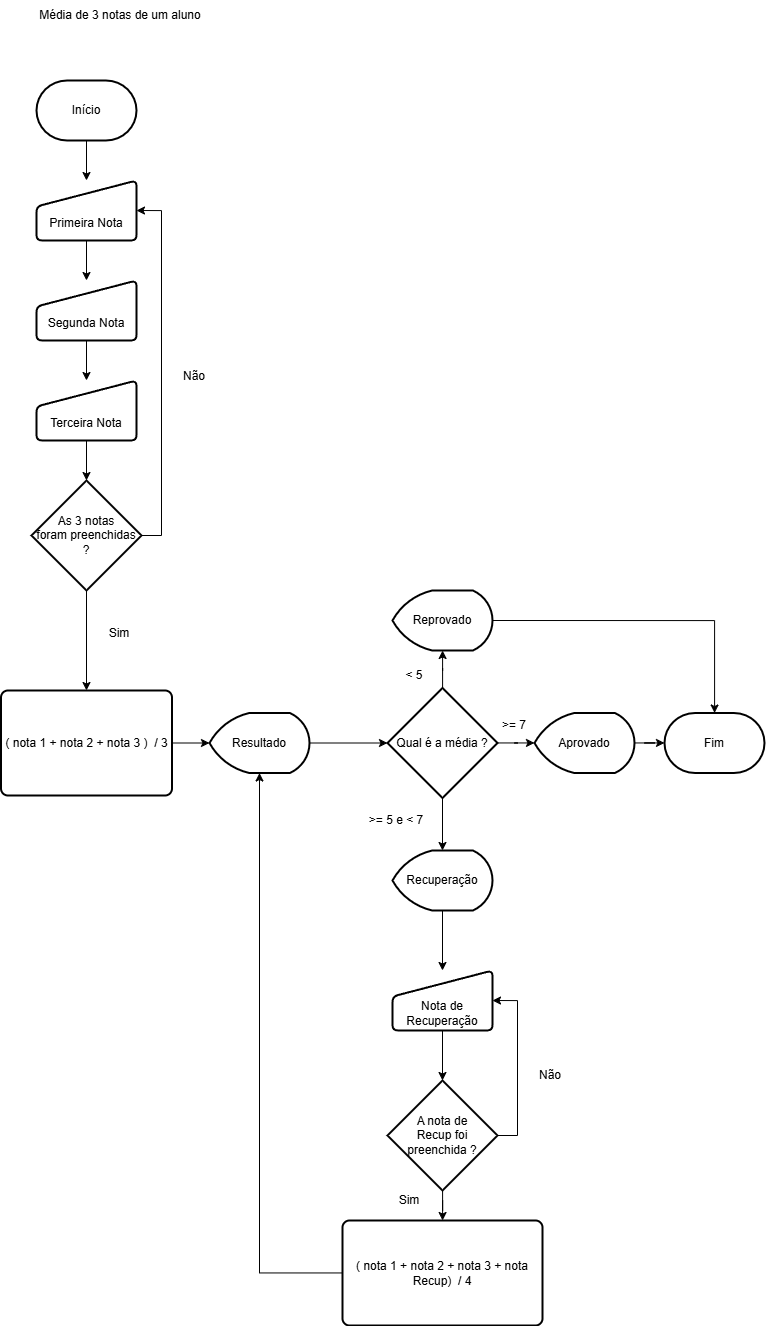

The diagram above was exported from draw.io. Its source (the exported page's mxGraphModel, read from the mxfile embedded in the PNG):
<mxGraphModel dx="2571" dy="1413" grid="1" gridSize="10" guides="1" tooltips="1" connect="1" arrows="1" fold="1" page="1" pageScale="1" pageWidth="827" pageHeight="1169" math="0" shadow="0">
  <root>
    <mxCell id="0" />
    <mxCell id="1" parent="0" />
    <mxCell id="2twMmy45Uig4p4aNPI0c-1" parent="1" style="text;html=1;whiteSpace=wrap;strokeColor=none;fillColor=none;align=center;verticalAlign=middle;rounded=0;" value="Média de 3 notas de um aluno" vertex="1">
      <mxGeometry height="30" width="180" x="70" y="40" as="geometry" />
    </mxCell>
    <mxCell id="2twMmy45Uig4p4aNPI0c-14" edge="1" parent="1" source="2twMmy45Uig4p4aNPI0c-2" style="edgeStyle=orthogonalEdgeStyle;rounded=0;orthogonalLoop=1;jettySize=auto;html=1;" target="2twMmy45Uig4p4aNPI0c-3" value="">
      <mxGeometry relative="1" as="geometry" />
    </mxCell>
    <mxCell id="2twMmy45Uig4p4aNPI0c-2" parent="1" style="strokeWidth=2;html=1;shape=mxgraph.flowchart.terminator;whiteSpace=wrap;" value="Início" vertex="1">
      <mxGeometry height="60" width="100" x="76" y="120" as="geometry" />
    </mxCell>
    <mxCell id="2twMmy45Uig4p4aNPI0c-15" edge="1" parent="1" source="2twMmy45Uig4p4aNPI0c-3" style="edgeStyle=orthogonalEdgeStyle;rounded=0;orthogonalLoop=1;jettySize=auto;html=1;" target="2twMmy45Uig4p4aNPI0c-4" value="">
      <mxGeometry relative="1" as="geometry" />
    </mxCell>
    <mxCell id="2twMmy45Uig4p4aNPI0c-3" parent="1" style="html=1;strokeWidth=2;shape=manualInput;boundedLbl=1;whiteSpace=wrap;rounded=1;size=26;arcSize=11;" value="Primeira Nota" vertex="1">
      <mxGeometry height="60" width="100" x="76" y="220" as="geometry" />
    </mxCell>
    <mxCell id="2twMmy45Uig4p4aNPI0c-16" edge="1" parent="1" source="2twMmy45Uig4p4aNPI0c-4" style="edgeStyle=orthogonalEdgeStyle;rounded=0;orthogonalLoop=1;jettySize=auto;html=1;" target="2twMmy45Uig4p4aNPI0c-5" value="">
      <mxGeometry relative="1" as="geometry" />
    </mxCell>
    <mxCell id="2twMmy45Uig4p4aNPI0c-4" parent="1" style="html=1;strokeWidth=2;shape=manualInput;boundedLbl=1;whiteSpace=wrap;rounded=1;size=26;arcSize=11;" value="Segunda Nota" vertex="1">
      <mxGeometry height="60" width="100" x="76" y="320" as="geometry" />
    </mxCell>
    <mxCell id="2twMmy45Uig4p4aNPI0c-17" edge="1" parent="1" source="2twMmy45Uig4p4aNPI0c-5" style="edgeStyle=orthogonalEdgeStyle;rounded=0;orthogonalLoop=1;jettySize=auto;html=1;" target="2twMmy45Uig4p4aNPI0c-6" value="">
      <mxGeometry relative="1" as="geometry" />
    </mxCell>
    <mxCell id="2twMmy45Uig4p4aNPI0c-5" parent="1" style="html=1;strokeWidth=2;shape=manualInput;boundedLbl=1;whiteSpace=wrap;rounded=1;size=26;arcSize=11;" value="Terceira Nota" vertex="1">
      <mxGeometry height="60" width="100" x="76" y="420" as="geometry" />
    </mxCell>
    <mxCell id="2twMmy45Uig4p4aNPI0c-18" edge="1" parent="1" source="2twMmy45Uig4p4aNPI0c-6" style="edgeStyle=orthogonalEdgeStyle;rounded=0;orthogonalLoop=1;jettySize=auto;html=1;" target="2twMmy45Uig4p4aNPI0c-7" value="">
      <mxGeometry relative="1" as="geometry" />
    </mxCell>
    <mxCell id="2twMmy45Uig4p4aNPI0c-34" edge="1" parent="1" source="2twMmy45Uig4p4aNPI0c-6" style="edgeStyle=orthogonalEdgeStyle;rounded=0;orthogonalLoop=1;jettySize=auto;html=1;exitX=1;exitY=0.5;exitDx=0;exitDy=0;exitPerimeter=0;entryX=1;entryY=0.5;entryDx=0;entryDy=0;" target="2twMmy45Uig4p4aNPI0c-3">
      <mxGeometry relative="1" as="geometry" />
    </mxCell>
    <mxCell id="2twMmy45Uig4p4aNPI0c-6" parent="1" style="strokeWidth=2;html=1;shape=mxgraph.flowchart.decision;whiteSpace=wrap;" value="As 3 notas &lt;br&gt;foram preenchidas ?" vertex="1">
      <mxGeometry height="110" width="110" x="71" y="520" as="geometry" />
    </mxCell>
    <mxCell id="2twMmy45Uig4p4aNPI0c-7" parent="1" style="rounded=1;whiteSpace=wrap;html=1;absoluteArcSize=1;arcSize=14;strokeWidth=2;" value="( nota 1 + nota 2 + nota 3 )&amp;nbsp; / 3" vertex="1">
      <mxGeometry height="105" width="171" x="40.5" y="730" as="geometry" />
    </mxCell>
    <mxCell id="2twMmy45Uig4p4aNPI0c-20" edge="1" parent="1" source="2twMmy45Uig4p4aNPI0c-9" style="edgeStyle=orthogonalEdgeStyle;rounded=0;orthogonalLoop=1;jettySize=auto;html=1;" target="2twMmy45Uig4p4aNPI0c-12" value="">
      <mxGeometry relative="1" as="geometry" />
    </mxCell>
    <mxCell id="2twMmy45Uig4p4aNPI0c-21" edge="1" parent="1" source="2twMmy45Uig4p4aNPI0c-9" style="edgeStyle=orthogonalEdgeStyle;rounded=0;orthogonalLoop=1;jettySize=auto;html=1;" target="2twMmy45Uig4p4aNPI0c-11" value="">
      <mxGeometry relative="1" as="geometry" />
    </mxCell>
    <mxCell id="2twMmy45Uig4p4aNPI0c-22" edge="1" parent="1" source="2twMmy45Uig4p4aNPI0c-9" style="edgeStyle=orthogonalEdgeStyle;rounded=0;orthogonalLoop=1;jettySize=auto;html=1;" target="2twMmy45Uig4p4aNPI0c-10" value="">
      <mxGeometry relative="1" as="geometry" />
    </mxCell>
    <mxCell id="2twMmy45Uig4p4aNPI0c-9" parent="1" style="strokeWidth=2;html=1;shape=mxgraph.flowchart.decision;whiteSpace=wrap;" value="Qual é a média ?" vertex="1">
      <mxGeometry height="110" width="110" x="427" y="727.5" as="geometry" />
    </mxCell>
    <mxCell id="2twMmy45Uig4p4aNPI0c-23" edge="1" parent="1" source="2twMmy45Uig4p4aNPI0c-10" style="edgeStyle=orthogonalEdgeStyle;rounded=0;orthogonalLoop=1;jettySize=auto;html=1;" target="2twMmy45Uig4p4aNPI0c-13" value="">
      <mxGeometry relative="1" as="geometry" />
    </mxCell>
    <mxCell id="2twMmy45Uig4p4aNPI0c-10" parent="1" style="strokeWidth=2;html=1;shape=mxgraph.flowchart.display;whiteSpace=wrap;" value="Aprovado" vertex="1">
      <mxGeometry height="60" width="100" x="574" y="752.5" as="geometry" />
    </mxCell>
    <mxCell id="2twMmy45Uig4p4aNPI0c-30" edge="1" parent="1" source="2twMmy45Uig4p4aNPI0c-11" style="edgeStyle=orthogonalEdgeStyle;rounded=0;orthogonalLoop=1;jettySize=auto;html=1;" target="2twMmy45Uig4p4aNPI0c-27" value="">
      <mxGeometry relative="1" as="geometry" />
    </mxCell>
    <mxCell id="2twMmy45Uig4p4aNPI0c-11" parent="1" style="strokeWidth=2;html=1;shape=mxgraph.flowchart.display;whiteSpace=wrap;" value="Recuperação" vertex="1">
      <mxGeometry height="60" width="100" x="432" y="890" as="geometry" />
    </mxCell>
    <mxCell id="2twMmy45Uig4p4aNPI0c-36" edge="1" parent="1" source="2twMmy45Uig4p4aNPI0c-12" style="edgeStyle=orthogonalEdgeStyle;rounded=0;orthogonalLoop=1;jettySize=auto;html=1;exitX=1;exitY=0.5;exitDx=0;exitDy=0;exitPerimeter=0;" target="2twMmy45Uig4p4aNPI0c-13">
      <mxGeometry relative="1" as="geometry" />
    </mxCell>
    <mxCell id="2twMmy45Uig4p4aNPI0c-12" parent="1" style="strokeWidth=2;html=1;shape=mxgraph.flowchart.display;whiteSpace=wrap;" value="Reprovado" vertex="1">
      <mxGeometry height="60" width="100" x="432" y="630" as="geometry" />
    </mxCell>
    <mxCell id="2twMmy45Uig4p4aNPI0c-13" parent="1" style="strokeWidth=2;html=1;shape=mxgraph.flowchart.terminator;whiteSpace=wrap;" value="Fim" vertex="1">
      <mxGeometry height="60" width="100" x="704" y="752.5" as="geometry" />
    </mxCell>
    <mxCell id="2twMmy45Uig4p4aNPI0c-24" parent="1" style="text;html=1;whiteSpace=wrap;strokeColor=none;fillColor=none;align=center;verticalAlign=middle;rounded=0;" value="&amp;lt; 5" vertex="1">
      <mxGeometry height="30" width="60" x="424" y="700" as="geometry" />
    </mxCell>
    <mxCell id="2twMmy45Uig4p4aNPI0c-25" parent="1" style="text;html=1;whiteSpace=wrap;strokeColor=none;fillColor=none;align=center;verticalAlign=middle;rounded=0;" value="&amp;gt;= 5 e &amp;lt; 7" vertex="1">
      <mxGeometry height="30" width="60" x="406" y="845" as="geometry" />
    </mxCell>
    <mxCell id="2twMmy45Uig4p4aNPI0c-26" parent="1" style="text;html=1;whiteSpace=wrap;strokeColor=none;fillColor=none;align=center;verticalAlign=middle;rounded=0;" value="&amp;gt;= 7" vertex="1">
      <mxGeometry height="30" width="60" x="524" y="750" as="geometry" />
    </mxCell>
    <mxCell id="2twMmy45Uig4p4aNPI0c-31" edge="1" parent="1" source="2twMmy45Uig4p4aNPI0c-27" style="edgeStyle=orthogonalEdgeStyle;rounded=0;orthogonalLoop=1;jettySize=auto;html=1;" target="2twMmy45Uig4p4aNPI0c-28" value="">
      <mxGeometry relative="1" as="geometry" />
    </mxCell>
    <mxCell id="2twMmy45Uig4p4aNPI0c-27" parent="1" style="html=1;strokeWidth=2;shape=manualInput;boundedLbl=1;whiteSpace=wrap;rounded=1;size=26;arcSize=11;" value="Nota de Recuperação" vertex="1">
      <mxGeometry height="60" width="100" x="432" y="1010" as="geometry" />
    </mxCell>
    <mxCell id="2twMmy45Uig4p4aNPI0c-32" edge="1" parent="1" source="2twMmy45Uig4p4aNPI0c-28" style="edgeStyle=orthogonalEdgeStyle;rounded=0;orthogonalLoop=1;jettySize=auto;html=1;" target="2twMmy45Uig4p4aNPI0c-29" value="">
      <mxGeometry relative="1" as="geometry" />
    </mxCell>
    <mxCell id="2twMmy45Uig4p4aNPI0c-41" edge="1" parent="1" source="2twMmy45Uig4p4aNPI0c-28" style="edgeStyle=orthogonalEdgeStyle;rounded=0;orthogonalLoop=1;jettySize=auto;html=1;exitX=1;exitY=0.5;exitDx=0;exitDy=0;exitPerimeter=0;entryX=1;entryY=0.5;entryDx=0;entryDy=0;" target="2twMmy45Uig4p4aNPI0c-27">
      <mxGeometry relative="1" as="geometry" />
    </mxCell>
    <mxCell id="2twMmy45Uig4p4aNPI0c-28" parent="1" style="strokeWidth=2;html=1;shape=mxgraph.flowchart.decision;whiteSpace=wrap;" value="A nota de &lt;br&gt;Recup&amp;nbsp;foi&lt;br&gt;preenchida ?" vertex="1">
      <mxGeometry height="110" width="110" x="427" y="1120" as="geometry" />
    </mxCell>
    <mxCell id="2twMmy45Uig4p4aNPI0c-29" parent="1" style="rounded=1;whiteSpace=wrap;html=1;absoluteArcSize=1;arcSize=14;strokeWidth=2;" value="( nota 1 + nota 2 + nota 3 + nota Recup)&amp;nbsp; / 4" vertex="1">
      <mxGeometry height="105" width="200" x="382" y="1260" as="geometry" />
    </mxCell>
    <mxCell id="2twMmy45Uig4p4aNPI0c-33" parent="1" style="text;html=1;whiteSpace=wrap;strokeColor=none;fillColor=none;align=center;verticalAlign=middle;rounded=0;" value="Sim" vertex="1">
      <mxGeometry height="30" width="60" x="129" y="658" as="geometry" />
    </mxCell>
    <mxCell id="2twMmy45Uig4p4aNPI0c-35" parent="1" style="text;html=1;whiteSpace=wrap;strokeColor=none;fillColor=none;align=center;verticalAlign=middle;rounded=0;" value="Não" vertex="1">
      <mxGeometry height="30" width="60" x="204" y="401" as="geometry" />
    </mxCell>
    <mxCell id="2twMmy45Uig4p4aNPI0c-37" parent="1" style="text;html=1;whiteSpace=wrap;strokeColor=none;fillColor=none;align=center;verticalAlign=middle;rounded=0;" value="Sim" vertex="1">
      <mxGeometry height="30" width="60" x="419" y="1225" as="geometry" />
    </mxCell>
    <mxCell id="2twMmy45Uig4p4aNPI0c-39" parent="1" style="text;html=1;whiteSpace=wrap;strokeColor=none;fillColor=none;align=center;verticalAlign=middle;rounded=0;" value="Não" vertex="1">
      <mxGeometry height="30" width="60" x="560" y="1100" as="geometry" />
    </mxCell>
    <mxCell id="2twMmy45Uig4p4aNPI0c-45" edge="1" parent="1" source="2twMmy45Uig4p4aNPI0c-43" style="edgeStyle=orthogonalEdgeStyle;rounded=0;orthogonalLoop=1;jettySize=auto;html=1;" target="2twMmy45Uig4p4aNPI0c-9" value="">
      <mxGeometry relative="1" as="geometry" />
    </mxCell>
    <mxCell id="2twMmy45Uig4p4aNPI0c-43" parent="1" style="strokeWidth=2;html=1;shape=mxgraph.flowchart.display;whiteSpace=wrap;" value="Resultado" vertex="1">
      <mxGeometry height="60" width="100" x="249" y="752.5" as="geometry" />
    </mxCell>
    <mxCell id="2twMmy45Uig4p4aNPI0c-44" edge="1" parent="1" source="2twMmy45Uig4p4aNPI0c-7" style="edgeStyle=orthogonalEdgeStyle;rounded=0;orthogonalLoop=1;jettySize=auto;html=1;exitX=1;exitY=0.5;exitDx=0;exitDy=0;entryX=0;entryY=0.5;entryDx=0;entryDy=0;entryPerimeter=0;" target="2twMmy45Uig4p4aNPI0c-43">
      <mxGeometry relative="1" as="geometry" />
    </mxCell>
    <mxCell id="2twMmy45Uig4p4aNPI0c-46" edge="1" parent="1" source="2twMmy45Uig4p4aNPI0c-29" style="edgeStyle=orthogonalEdgeStyle;rounded=0;orthogonalLoop=1;jettySize=auto;html=1;entryX=0.5;entryY=1;entryDx=0;entryDy=0;entryPerimeter=0;" target="2twMmy45Uig4p4aNPI0c-43">
      <mxGeometry relative="1" as="geometry" />
    </mxCell>
  </root>
</mxGraphModel>